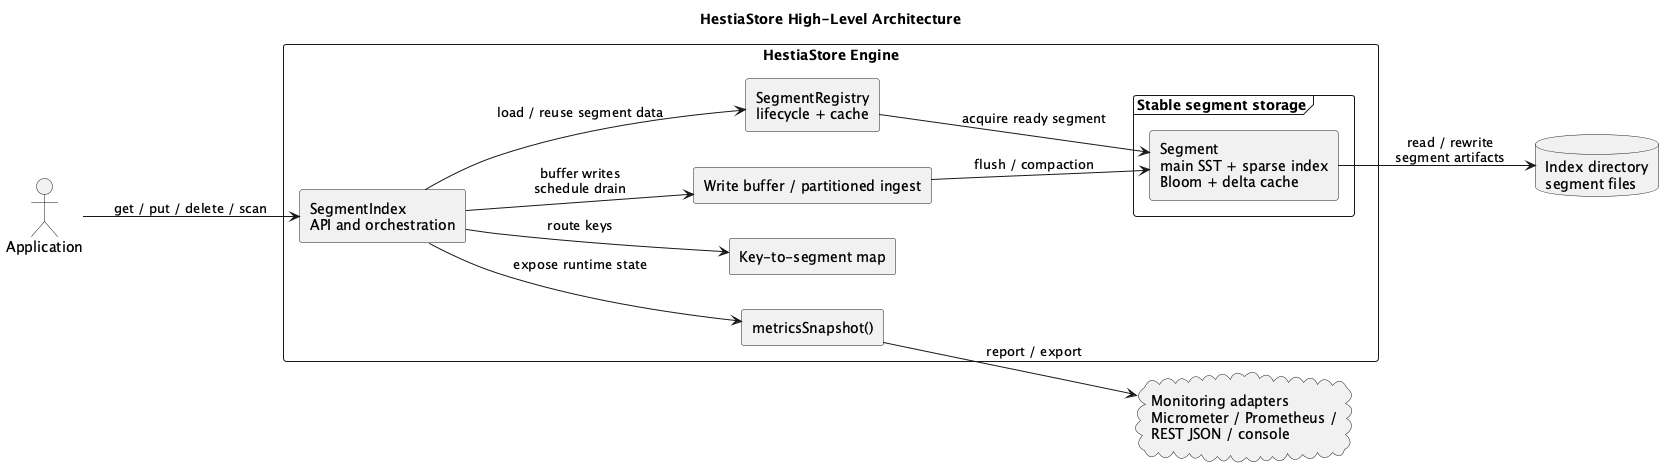

The diagram above was rendered by PlantUML. Its source (embedded in the PNG):
@startuml
title HestiaStore High-Level Architecture

left to right direction
skinparam shadowing false
skinparam packageStyle rectangle
skinparam componentStyle rectangle

actor "Application" as app

rectangle "HestiaStore Engine" {
  component "SegmentIndex\nAPI and orchestration" as segmentIndex
  component "Write buffer / partitioned ingest" as ingest
  component "Key-to-segment map" as keyMap
  component "SegmentRegistry\nlifecycle + cache" as registry

  frame "Stable segment storage" {
    component "Segment\nmain SST + sparse index\nBloom + delta cache" as segment
  }

  component "metricsSnapshot()" as metrics
}

database "Index directory\nsegment files" as files
cloud "Monitoring adapters\nMicrometer / Prometheus /\nREST JSON / console" as monitoring

app --> segmentIndex : get / put / delete / scan
segmentIndex --> ingest : buffer writes\nschedule drain
segmentIndex --> keyMap : route keys
segmentIndex --> registry : load / reuse segment data
registry --> segment : acquire ready segment
segment --> files : read / rewrite\nsegment artifacts
segmentIndex --> metrics : expose runtime state
metrics --> monitoring : report / export
ingest --> segment : flush / compaction

@enduml